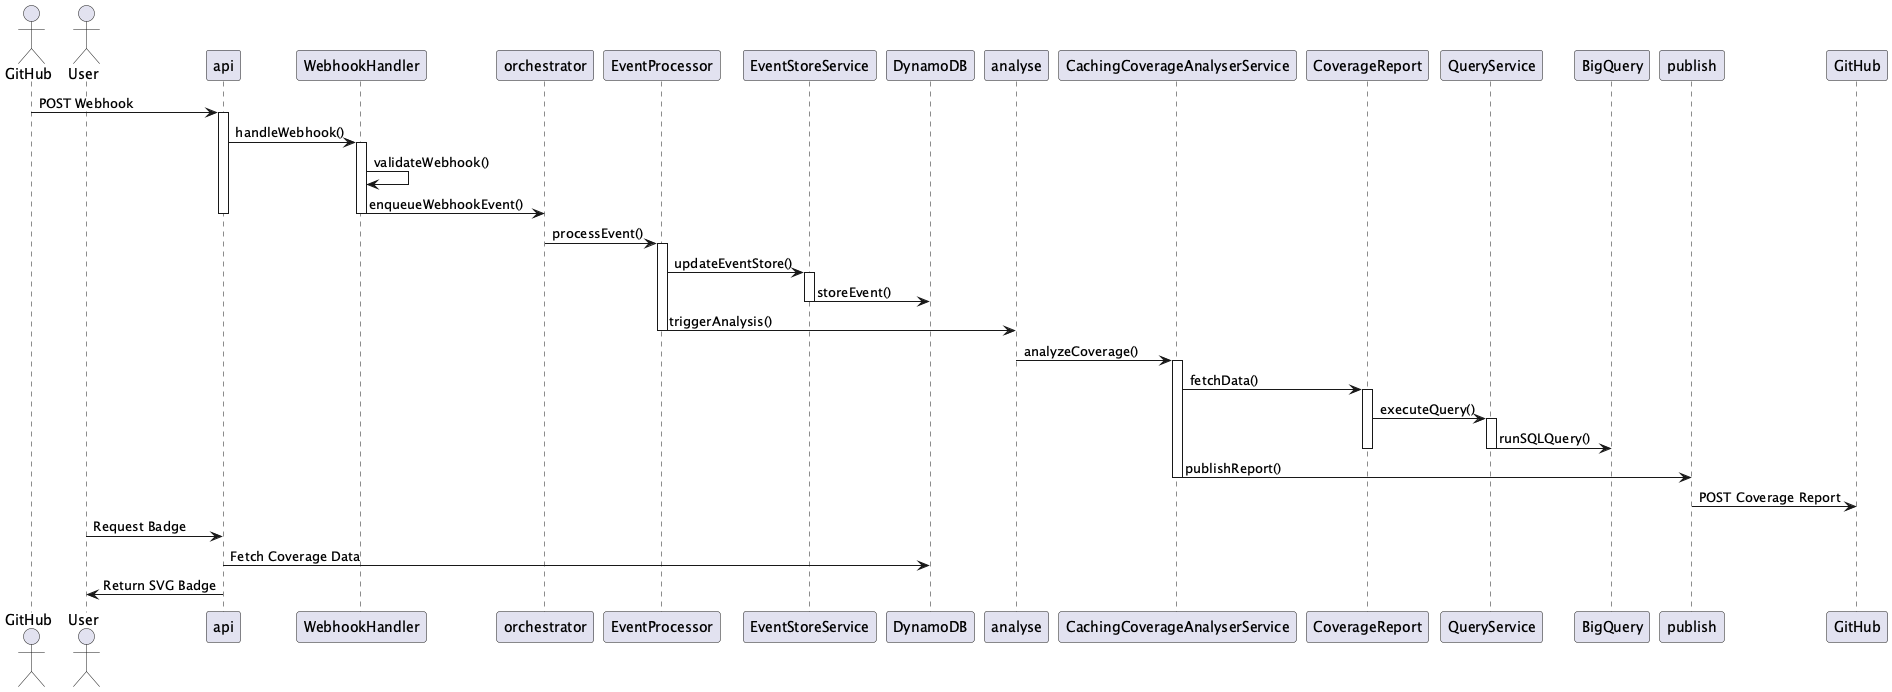

The diagram above was rendered by PlantUML. Its source (embedded in the PNG):
@startuml coverage-robot_core

actor GitHub as gh
actor User as user

gh -> api : POST Webhook
activate api
api -> WebhookHandler : handleWebhook()
activate WebhookHandler
WebhookHandler -> WebhookHandler : validateWebhook()
WebhookHandler -> orchestrator : enqueueWebhookEvent()
deactivate WebhookHandler
deactivate api

orchestrator -> EventProcessor : processEvent()
activate EventProcessor
EventProcessor -> EventStoreService : updateEventStore()
activate EventStoreService
EventStoreService -> DynamoDB : storeEvent()
deactivate EventStoreService
EventProcessor -> analyse : triggerAnalysis()
deactivate EventProcessor

analyse -> CachingCoverageAnalyserService : analyzeCoverage()
activate CachingCoverageAnalyserService
CachingCoverageAnalyserService -> CoverageReport : fetchData()
activate CoverageReport
CoverageReport -> QueryService : executeQuery()
activate QueryService
QueryService -> BigQuery : runSQLQuery()
deactivate QueryService
deactivate CoverageReport
CachingCoverageAnalyserService -> publish : publishReport()
deactivate CachingCoverageAnalyserService

publish -> GitHub : POST Coverage Report
deactivate orchestrator

user -> api : Request Badge
api -> DynamoDB : Fetch Coverage Data
api -> user : Return SVG Badge

@enduml